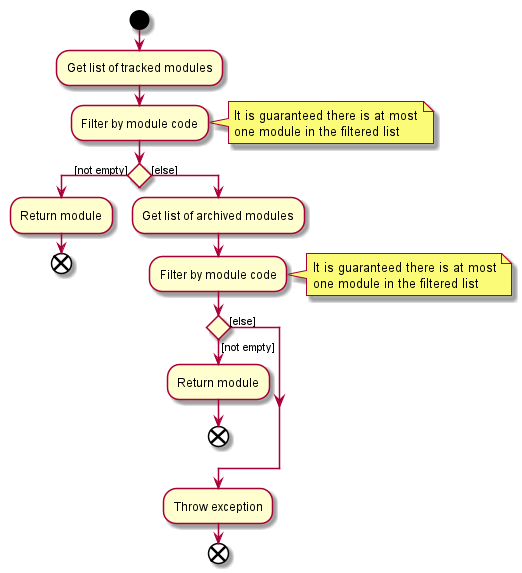

The diagram above was rendered by PlantUML. Its source (embedded in the PNG):
@startuml
start

:Get list of tracked modules;

:Filter by module code;
note right
It is guaranteed there is at most
one module in the filtered list 
end note

if () then ([not empty])
    :Return module;
    end

else([else])

:Get list of archived modules;

:Filter by module code;
note right
It is guaranteed there is at most
one module in the filtered list 
end note

if () then ([not empty])
    :Return module;
    end
else([else])

endif

:Throw exception;
end

@enduml